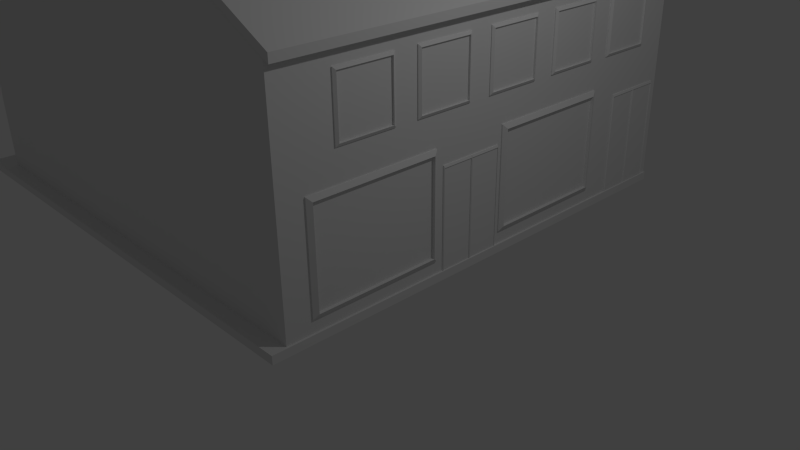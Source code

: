 # Source: waynes_coffee.blend  (saved by Blender 2.72.0; exported with 4.5.12 LTS)
import bpy
from mathutils import Matrix  # noqa: F401  (used for matrix-valued properties, if any)

bpy.ops.wm.read_factory_settings(use_empty=True)
scene = bpy.context.scene
scene.name = 'Scene'

# ---- collections
col_collection_1 = bpy.data.collections.new('Collection 1'); scene.collection.children.link(col_collection_1)

# ---- materials (node trees are filled in below, after node groups)
mat_material = bpy.data.materials.new('Material')
mat_material.alpha_threshold = 0.0
mat_material.use_transparent_shadow = False
mat_material.roughness = 0.5
mat_material.line_color = (0.0, 0.0, 0.0, 1.0)

# ---- material node trees

# ---- world
world_world = bpy.data.worlds.new('World'); scene.world = world_world
world_world.color = (0.05088, 0.05088, 0.05088)
world_world.use_sun_shadow = False
world_world.sun_shadow_jitter_overblur = 0.0
world_world.cycles.sampling_method = 'MANUAL'
world_world.cycles.sample_map_resolution = 256

# ---- cameras
cam_camera = bpy.data.cameras.new('Camera')
cam_camera.clip_end = 100.0
cam_camera.lens = 35.0
cam_camera.sensor_width = 32.0
cam_camera.sensor_height = 18.0
cam_camera.ortho_scale = 7.314
cam_camera.dof.focus_distance = 0.0
cam_camera.dof.aperture_fstop = 128.0

# ---- lights
light_lamp = bpy.data.lights.new('Lamp', 'POINT')
light_lamp.transmission_factor = 0.0
light_lamp.cutoff_distance = 30.0
light_lamp.energy = 100.0
light_lamp.shadow_buffer_clip_start = 1.001
light_lamp.shadow_soft_size = 0.1
light_lamp.shadow_maximum_resolution = 0.006
light_lamp.use_absolute_resolution = True
light_lamp.cycles.use_multiple_importance_sampling = False

# ---- meshes
me_cube_007 = bpy.data.meshes.new('Cube.007')
me_cube_007.from_pydata([(-1.0, -1.0, -1.0), (-1.0, -0.0262, -1.0), (1.0, -0.0262, -1.0), (1.0, -1.0, -1.0), (-1.0, -1.0, 2.092), (-1.0, -0.0262, 2.092), (1.0, -0.0262, 2.092), (1.0, -1.0, 2.092), (1.02, -0.04621, -0.9365), (1.02, -0.98, -0.9365), (1.02, -0.04621, 2.028), (1.02, -0.98, 2.028), (0.996, -0.04621, -0.9365), (0.996, -0.98, -0.9365), (0.996, -0.04621, 2.028), (0.996, -0.98, 2.028)], [], [(4, 5, 1, 0), (5, 6, 2, 1), (3, 2, 8, 9), (7, 4, 0, 3), (0, 1, 2, 3), (7, 6, 5, 4), (9, 8, 12, 13), (7, 3, 9, 11), (6, 7, 11, 10), (2, 6, 10, 8), (14, 15, 13, 12), (11, 9, 13, 15), (10, 11, 15, 14), (8, 10, 14, 12)])
me_cube_007.use_remesh_preserve_volume = False
me_cube_007.use_remesh_preserve_attributes = False
me_cube_007.use_mirror_vertex_groups = False
me_cube_007.update()
me_cube_006 = bpy.data.meshes.new('Cube.006')
me_cube_006.from_pydata([(-1.0, -1.0, -1.0), (-1.0, 1.0, -1.0), (1.0, 1.594, -1.0), (1.0, -1.0, -1.0), (-1.0, -1.0, 1.0), (-1.0, 1.0, 1.0), (1.0, 1.594, 1.0), (1.0, -1.0, 1.0), (1.047, 1.507, -0.9131), (1.047, -0.9131, -0.9131), (1.047, 1.507, 0.9131), (1.047, -0.9131, 0.9131), (0.9816, 1.507, -0.9131), (0.9816, -0.9131, -0.9131), (0.9816, 1.507, 0.9131), (0.9816, -0.9131, 0.9131)], [], [(4, 5, 1, 0), (5, 6, 2, 1), (3, 2, 8, 9), (7, 4, 0, 3), (0, 1, 2, 3), (7, 6, 5, 4), (9, 8, 12, 13), (7, 3, 9, 11), (6, 7, 11, 10), (2, 6, 10, 8), (14, 15, 13, 12), (11, 9, 13, 15), (10, 11, 15, 14), (8, 10, 14, 12)])
me_cube_006.use_remesh_preserve_volume = False
me_cube_006.use_remesh_preserve_attributes = False
me_cube_006.use_mirror_vertex_groups = False
me_cube_006.update()
me_cube_005 = bpy.data.meshes.new('Cube.005')
me_cube_005.from_pydata([(-1.474, -1.0, 0.3292), (-1.474, 5.809, 0.3292), (1.0, 5.809, -1.0), (1.0, -1.0, -1.0), (-1.474, -1.0, 0.4392), (-1.474, 5.809, 0.4392), (1.0, 5.809, -0.89), (1.0, -1.0, -0.89), (-2.819, -1.0, -0.6022), (-2.819, 5.809, -0.6022), (-2.819, -1.0, -0.4922), (-2.819, 5.809, -0.4922)], [], [(1, 0, 8, 9), (5, 6, 2, 1), (6, 7, 3, 2), (7, 4, 0, 3), (0, 1, 2, 3), (7, 6, 5, 4), (10, 11, 9, 8), (5, 1, 9, 11), (4, 5, 11, 10), (0, 4, 10, 8)])
me_cube_005.use_remesh_preserve_volume = False
me_cube_005.use_remesh_preserve_attributes = False
me_cube_005.use_mirror_vertex_groups = False
me_cube_005.update()
me_cube_004 = bpy.data.meshes.new('Cube.004')
me_cube_004.from_pydata([(-6.581, -1.0, 0.8818), (-6.581, 5.975, 0.8818), (1.0, 5.975, 0.8818), (1.0, -1.0, 0.8818), (-6.581, -1.0, 1.0), (-6.581, 5.975, 1.0), (1.0, 5.975, 1.0), (1.0, -1.0, 1.0)], [], [(4, 5, 1, 0), (5, 6, 2, 1), (6, 7, 3, 2), (7, 4, 0, 3), (0, 1, 2, 3), (7, 6, 5, 4)])
me_cube_004.use_remesh_preserve_volume = False
me_cube_004.use_remesh_preserve_attributes = False
me_cube_004.use_mirror_vertex_groups = False
me_cube_004.update()
me_cube_003 = bpy.data.meshes.new('Cube.003')
me_cube_003.from_pydata([(-1.0, -1.0, -1.0), (-1.0, -0.0262, -1.0), (1.0, -0.0262, -1.0), (1.0, -1.0, -1.0), (-1.0, -1.0, 2.092), (-1.0, -0.0262, 2.092), (1.0, -0.0262, 2.092), (1.0, -1.0, 2.092), (1.02, -0.04621, -0.9365), (1.02, -0.98, -0.9365), (1.02, -0.04621, 2.028), (1.02, -0.98, 2.028), (0.996, -0.04621, -0.9365), (0.996, -0.98, -0.9365), (0.996, -0.04621, 2.028), (0.996, -0.98, 2.028)], [], [(4, 5, 1, 0), (5, 6, 2, 1), (3, 2, 8, 9), (7, 4, 0, 3), (0, 1, 2, 3), (7, 6, 5, 4), (9, 8, 12, 13), (7, 3, 9, 11), (6, 7, 11, 10), (2, 6, 10, 8), (14, 15, 13, 12), (11, 9, 13, 15), (10, 11, 15, 14), (8, 10, 14, 12)])
me_cube_003.use_remesh_preserve_volume = False
me_cube_003.use_remesh_preserve_attributes = False
me_cube_003.use_mirror_vertex_groups = False
me_cube_003.update()
me_cube_001 = bpy.data.meshes.new('Cube.001')
me_cube_001.from_pydata([(-1.0, -1.0, -1.0), (-1.0, 1.0, -1.0), (1.0, 1.0, -1.0), (1.0, -1.0, -1.0), (-1.0, -1.0, 1.0), (-1.0, 1.0, 1.0), (1.0, 1.0, 1.0), (1.0, -1.0, 1.0), (1.047, 0.9131, -0.9131), (1.047, -0.9131, -0.9131), (1.047, 0.9131, 0.9131), (1.047, -0.9131, 0.9131), (0.9816, 0.9131, -0.9131), (0.9816, -0.9131, -0.9131), (0.9816, 0.9131, 0.9131), (0.9816, -0.9131, 0.9131)], [], [(4, 5, 1, 0), (5, 6, 2, 1), (3, 2, 8, 9), (7, 4, 0, 3), (0, 1, 2, 3), (7, 6, 5, 4), (9, 8, 12, 13), (7, 3, 9, 11), (6, 7, 11, 10), (2, 6, 10, 8), (14, 15, 13, 12), (11, 9, 13, 15), (10, 11, 15, 14), (8, 10, 14, 12)])
me_cube_001.use_remesh_preserve_volume = False
me_cube_001.use_remesh_preserve_attributes = False
me_cube_001.use_mirror_vertex_groups = False
me_cube_001.update()
me_cube = bpy.data.meshes.new('Cube')
me_cube.from_pydata([(1.0, 4.64, -1.0), (1.0, -2.129, -1.0), (-2.68, -2.129, -1.0), (-2.68, 4.64, -1.0), (1.0, 4.64, 2.169), (1.0, -2.129, 2.169), (-2.68, -2.129, 2.169), (-2.68, 4.64, 2.169), (-6.123, -2.129, -1.0), (-6.123, 4.64, -1.0), (-6.123, -2.129, 2.169), (-6.123, 4.64, 2.169), (1.0, 4.64, 2.26), (1.0, -2.129, 2.26), (-2.68, -2.129, 2.623), (-2.68, 4.64, 2.623), (1.0, 1.255, 2.26), (-1.371, 4.64, 3.529), (-1.371, -2.129, 3.529), (-2.68, 1.255, 2.623), (-1.371, 1.255, 3.529), (1.1, 4.64, 2.129), (1.1, -2.129, 2.129), (1.1, 4.64, 2.22), (1.1, -2.129, 2.22), (1.1, 1.255, 2.22)], [], [(0, 1, 2, 3), (7, 6, 14, 19, 15), (0, 4, 5, 1), (1, 5, 6, 2), (6, 7, 11, 10), (4, 0, 3, 7), (8, 10, 11, 9), (7, 3, 9, 11), (2, 6, 10, 8), (3, 2, 8, 9), (20, 19, 14, 18), (6, 5, 13, 18, 14), (4, 7, 15, 17, 12), (12, 16, 25, 23), (16, 20, 18, 13), (12, 17, 20, 16), (17, 15, 19, 20), (22, 21, 23, 25, 24), (4, 12, 23, 21), (13, 5, 22, 24), (16, 13, 24, 25), (5, 4, 21, 22)])
me_cube.materials.append(mat_material)
me_cube.use_remesh_preserve_volume = False
me_cube.use_remesh_preserve_attributes = False
me_cube.use_mirror_vertex_groups = False
me_cube.update()

# ---- objects
ob_cube_006 = bpy.data.objects.new('Cube.006', me_cube_007)
ob_cube_002 = bpy.data.objects.new('Cube.002', me_cube_006)
ob_cube_005 = bpy.data.objects.new('Cube.005', me_cube_005)
ob_cube_004 = bpy.data.objects.new('Cube.004', me_cube_004)
ob_cube_003 = bpy.data.objects.new('Cube.003', me_cube_003)
ob_cube_001 = bpy.data.objects.new('Cube.001', me_cube_001)
ob_cube = bpy.data.objects.new('Cube', me_cube)
ob_lamp = bpy.data.objects.new('Lamp', light_lamp)
ob_camera = bpy.data.objects.new('Camera', cam_camera)

# ---- transforms, parenting, visibility, modifiers, constraints
ob_cube_006.location = (0.5275, 0.7119, 0.4434)
ob_cube_006.scale = (0.4859, 0.4859, 0.4859)
ob_cube_006.lineart.crease_threshold = 0.0
_m = ob_cube_006.modifiers.new('Array', 'ARRAY')
_m.constant_offset_displace = (0.0, 0.0, 0.0)
_m.relative_offset_displace = (0.0, 1.0, 0.0)
ob_cube_002.location = (0.2933, 1.963, 0.9775)
ob_cube_002.scale = (0.7247, 0.7247, 0.7247)
ob_cube_002.lineart.crease_threshold = 0.0
_m = ob_cube_002.modifiers.new('Array', 'ARRAY')
_m.constant_offset_displace = (0.0, 0.0, 0.0)
_m.relative_offset_displace = (0.0, -1.6, 0.0)
ob_cube_005.location = (0.1082, -1.148, 4.161)
ob_cube_005.lineart.crease_threshold = 0.0
ob_cube_004.location = (0.02899, -1.34, -0.9277)
ob_cube_004.lineart.crease_threshold = 0.0
ob_cube_003.location = (0.5275, 4.067, 0.5173)
ob_cube_003.scale = (0.4859, 0.4859, 0.4859)
ob_cube_003.lineart.crease_threshold = 0.0
_m = ob_cube_003.modifiers.new('Array', 'ARRAY')
_m.constant_offset_displace = (0.0, 0.0, 0.0)
_m.relative_offset_displace = (0.0, 1.0, 0.0)
ob_cube_001.location = (0.597, 3.738, 2.538)
ob_cube_001.scale = (0.4172, 0.4172, 0.4172)
ob_cube_001.lineart.crease_threshold = 0.0
_m = ob_cube_001.modifiers.new('Array', 'ARRAY')
_m.count = 5
_m.constant_offset_displace = (0.0, 0.0, 0.0)
_m.relative_offset_displace = (0.0, -1.4, 0.0)
ob_cube.location = (0.0, 0.0, 1.036)
ob_cube.lock_rotations_4d = False
ob_cube.empty_display_type = 'ARROWS'
ob_cube.lineart.crease_threshold = 0.0
ob_lamp.location = (4.076, 1.005, 5.904)
ob_lamp.rotation_euler = (0.6503, 0.05522, 1.866)
ob_lamp.lock_rotations_4d = False
ob_lamp.empty_display_type = 'ARROWS'
ob_lamp.color = (0.0, 0.0, 0.0, 0.0)
ob_lamp.lineart.crease_threshold = 0.0
ob_camera.location = (7.481, -6.508, 5.344)
ob_camera.rotation_euler = (1.109, 0.01082, 0.8149)
ob_camera.lock_rotations_4d = False
ob_camera.empty_display_type = 'ARROWS'
ob_camera.color = (0.0, 0.0, 0.0, 0.0)
ob_camera.display_type = 'WIRE'
ob_camera.lineart.crease_threshold = 0.0

# ---- collection membership
col_collection_1.objects.link(ob_cube_006)
col_collection_1.objects.link(ob_cube_002)
col_collection_1.objects.link(ob_cube_005)
col_collection_1.objects.link(ob_cube_004)
col_collection_1.objects.link(ob_cube_003)
col_collection_1.objects.link(ob_cube_001)
col_collection_1.objects.link(ob_cube)
col_collection_1.objects.link(ob_lamp)
col_collection_1.objects.link(ob_camera)

# ---- scene / render settings (as saved in the file)
scene.camera = ob_camera
scene.frame_start = 1; scene.frame_end = 250; scene.frame_set(1)
scene.render.engine = 'BLENDER_EEVEE_NEXT'
scene.render.resolution_percentage = 50
scene.render.dither_intensity = 0.0
scene.cycles.use_denoising = False
scene.cycles.samples = 10
scene.cycles.sampling_pattern = 'TABULATED_SOBOL'
scene.cycles.light_sampling_threshold = 0.0
scene.cycles.use_adaptive_sampling = False
scene.cycles.use_light_tree = False
scene.cycles.blur_glossy = 0.0
scene.cycles.pixel_filter_type = 'GAUSSIAN'
scene.cycles.sample_clamp_indirect = 0.0
scene.view_settings.view_transform = 'Standard'
bpy.context.view_layer.update()
